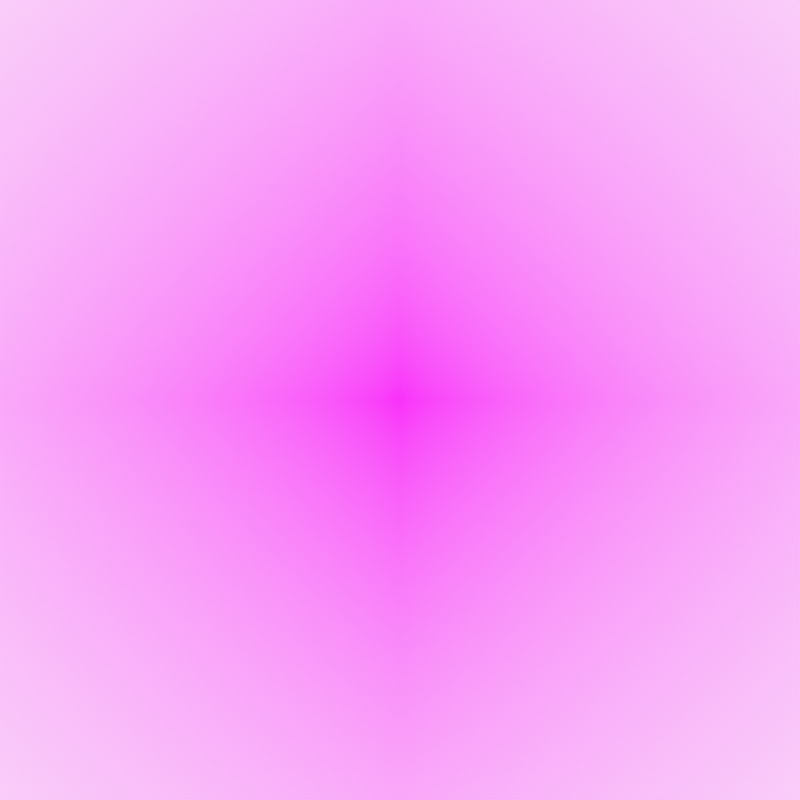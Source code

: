 # Source: animation_hangman.blend  (saved by Blender 4.0.36; exported with 4.5.12 LTS)
import bpy
from mathutils import Matrix  # noqa: F401  (used for matrix-valued properties, if any)

bpy.ops.wm.read_factory_settings(use_empty=True)
scene = bpy.context.scene
scene.name = 'Scene'

# ---- collections
col_collection = bpy.data.collections.new('Collection'); scene.collection.children.link(col_collection)
col_camera = bpy.data.collections.new('Camera'); scene.collection.children.link(col_camera)

# ---- images (referenced by path relative to the original .blend; pixels are not part of the script)
import os
ASSET_DIR = os.environ.get("B2B_ASSET_DIR", "")  # directory of the original .blend (textures are referenced by path, not embedded)
HERE = os.path.dirname(os.path.abspath(__file__))  # packed textures are extracted next to this script under _unpacked/

def load_image(name, relpath, width, height, colorspace="sRGB"):
    """Load a texture the original file referenced (path relative to the .blend, or extracted next to this script)."""
    p = next((c for c in (os.path.join(HERE, relpath), os.path.join(ASSET_DIR, relpath)) if relpath and os.path.exists(c)), "")
    if p:
        img = bpy.data.images.load(p, check_existing=True)
        img.name = name
    else:  # same state as the original file: an image datablock whose file is absent (Cycles renders it pink)
        img = bpy.data.images.new(name, width, height)
        img.source = "FILE"
        img.filepath = "//" + (relpath or name)
    img.colorspace_settings.name = colorspace
    return img
img_discord_png = load_image('discord.png', 'discord.png', 1024, 1024, 'sRGB')

# ---- materials (node trees are filled in below, after node groups)
mat_solid_stroke = bpy.data.materials.new('Solid Stroke')
mat_solid_stroke.use_transparent_shadow = False
mat_solid_stroke.roughness = 0.5
mat_4 = bpy.data.materials.new('4')
mat_4.use_transparent_shadow = False
mat_4.roughness = 0.5
mat_solid_fill = bpy.data.materials.new('Solid Fill')
mat_solid_fill.use_transparent_shadow = False
mat_solid_fill.roughness = 0.5
mat_dots_stroke = bpy.data.materials.new('Dots Stroke')
mat_dots_stroke.use_transparent_shadow = False
mat_dots_stroke.roughness = 0.5
mat_3 = bpy.data.materials.new('3')
mat_3.use_transparent_shadow = False
mat_2 = bpy.data.materials.new('2')
mat_2.use_transparent_shadow = False
mat_1 = bpy.data.materials.new('1')
mat_1.use_transparent_shadow = False
mat_discord = bpy.data.materials.new('discord')
mat_discord.surface_render_method = 'BLENDED'
mat_discord.blend_method = 'BLEND'

# ---- material node trees
mat_dots_stroke.use_nodes = True; mat_dots_stroke.node_tree.nodes.clear()
_N = mat_dots_stroke.node_tree.nodes; _L = mat_dots_stroke.node_tree.links
n0 = _N.new('ShaderNodeOutputMaterial'); n0.name = 'Material Output'; n0.location = (300, 300)
n1 = _N.new('ShaderNodeBsdfPrincipled'); n1.name = 'Principled BSDF'; n1.location = (10, 300)
n1.inputs[3].default_value = 1.45
_L.new(n1.outputs[0], n0.inputs[0])
n0.is_active_output = True
mat_3.use_nodes = True; mat_3.node_tree.nodes.clear()
_N = mat_3.node_tree.nodes; _L = mat_3.node_tree.links
n0 = _N.new('ShaderNodeBsdfPrincipled'); n0.name = 'Principled BSDF'; n0.location = (10, 300)
n0.inputs[3].default_value = 1.45
n1 = _N.new('ShaderNodeOutputMaterial'); n1.name = 'Material Output'; n1.location = (300, 300)
_L.new(n0.outputs[0], n1.inputs[0])
n1.is_active_output = True
mat_2.use_nodes = True; mat_2.node_tree.nodes.clear()
_N = mat_2.node_tree.nodes; _L = mat_2.node_tree.links
n0 = _N.new('ShaderNodeBsdfPrincipled'); n0.name = 'Principled BSDF'; n0.location = (10, 300)
n0.inputs[3].default_value = 1.45
n1 = _N.new('ShaderNodeOutputMaterial'); n1.name = 'Material Output'; n1.location = (300, 300)
_L.new(n0.outputs[0], n1.inputs[0])
n1.is_active_output = True
mat_1.use_nodes = True; mat_1.node_tree.nodes.clear()
_N = mat_1.node_tree.nodes; _L = mat_1.node_tree.links
n0 = _N.new('ShaderNodeBsdfPrincipled'); n0.name = 'Principled BSDF'; n0.location = (10, 300)
n0.inputs[3].default_value = 1.45
n1 = _N.new('ShaderNodeOutputMaterial'); n1.name = 'Material Output'; n1.location = (300, 300)
_L.new(n0.outputs[0], n1.inputs[0])
n1.is_active_output = True
mat_discord.use_nodes = True; mat_discord.node_tree.nodes.clear()
_N = mat_discord.node_tree.nodes; _L = mat_discord.node_tree.links
n0 = _N.new('ShaderNodeOutputMaterial'); n0.name = 'Material Output'; n0.location = (300, 300)
n1 = _N.new('ShaderNodeTexImage'); n1.name = 'Image Texture'; n1.location = (-200, 300)
n1.image = img_discord_png
n1.extension = 'CLIP'
n2 = _N.new('ShaderNodeBsdfPrincipled'); n2.name = 'Principled BSDF'; n2.location = (0, 300)
n2.inputs[3].default_value = 1.45
_L.new(n1.outputs[0], n2.inputs[0])
_L.new(n1.outputs[1], n2.inputs[4])
_L.new(n2.outputs[0], n0.inputs[0])
n0.is_active_output = True

# ---- world
world_world = bpy.data.worlds.new('World'); scene.world = world_world
world_world.use_nodes = True; world_world.node_tree.nodes.clear()
_N = world_world.node_tree.nodes; _L = world_world.node_tree.links
n0 = _N.new('ShaderNodeOutputWorld'); n0.name = 'World Output'; n0.location = (300, 300)
n1 = _N.new('ShaderNodeBackground'); n1.name = 'Background'; n1.location = (10, 300)
n1.inputs[0].default_value = (0.9513, 0.9513, 0.9513, 1.0)
_L.new(n1.outputs[0], n0.inputs[0])
n0.is_active_output = True
world_world.color = (0.9513, 0.9513, 0.9513)
world_world.use_sun_shadow = False
world_world.sun_shadow_jitter_overblur = 0.0

# ---- cameras
cam_camera = bpy.data.cameras.new('Camera')
cam_camera.display_size = 2.0

# ---- meshes
me_discord = bpy.data.meshes.new('discord')
me_discord.from_pydata([(-0.5, -0.5, 0.0), (0.5, -0.5, 0.0), (-0.5, 0.5, 0.0), (0.5, 0.5, 0.0)], [], [(0, 1, 3, 2)])
_uv = me_discord.uv_layers.new(name='UVMap')
_uv.uv.foreach_set('vector', [0.0, 0.0, 1.0, 0.0, 1.0, 1.0, 0.0, 1.0])
me_discord.materials.append(mat_discord)
me_discord.update()

# ---- objects
ob_stroke = bpy.data.objects.new('Stroke', None)
ob_discord = bpy.data.objects.new('discord', me_discord)
ob_camera = bpy.data.objects.new('Camera', cam_camera)

# ---- transforms, parenting, visibility, modifiers, constraints
ob_stroke.location = (0.0, 0.0, 0.0)
ob_stroke.scale = (0.8205, 1.0, 0.8205)
ob_stroke.empty_display_size = 0.2
ob_stroke.empty_image_offset = (0.0, 0.0)
ob_stroke.empty_image_side = 'FRONT'
ob_stroke.use_grease_pencil_lights = True
ob_stroke.lineart.crease_threshold = 0.0
_m = ob_stroke.modifiers.new('Noise', 'GREASE_PENCIL_NOISE')
_m.show_render = True
_m.custom_curve.use_clip = True
_m.custom_curve.clip_max_x = 1.0
_m.custom_curve.clip_max_y = 1.0
_m.custom_curve.extend = 'EXTRAPOLATED'
_m.custom_curve.white_level = (1.0, 1.0, 1.0)
_m.factor = 0.21
_m.factor_strength = 0.01493
_m.factor_thickness = 0.04975
_m.factor_uvs = 0.7512
_m.seed = 65
_m.noise_scale = 0.8756
_m.noise_offset = 76.62
_m = ob_stroke.modifiers.new('Thickness', 'GREASE_PENCIL_THICKNESS')
_m.show_render = True
_m.custom_curve.use_clip = True
_m.custom_curve.clip_max_x = 1.0
_m.custom_curve.clip_max_y = 1.0
_m.custom_curve.extend = 'EXTRAPOLATED'
_m.custom_curve.white_level = (1.0, 1.0, 1.0)
_m.thickness = 0.015
_m.thickness_factor = 1.2
ob_discord.location = (0.0, 0.0, 0.0)
ob_discord.rotation_euler = (1.571, 0.0, 0.0)
ob_discord.scale = (11.08, 11.08, 1.0)
ob_camera.location = (0.0, -12.0, 0.0)
ob_camera.rotation_euler = (1.571, -0.0, -0.0)
ob_camera.empty_image_side = 'FRONT'
ob_camera.lineart.crease_threshold = 0.0

# ---- collection membership
col_collection.objects.link(ob_stroke)
col_collection.objects.link(ob_discord)
col_camera.objects.link(ob_camera)

# ---- scene / render settings (as saved in the file)
scene.camera = ob_camera
scene.frame_start = 0; scene.frame_end = 59; scene.frame_set(14)
scene.render.engine = 'BLENDER_EEVEE_NEXT'
scene.render.image_settings.file_format = 'FFMPEG'
scene.render.resolution_x = 1000
scene.render.resolution_y = 1000
scene.render.pixel_aspect_x = 10.0
scene.render.pixel_aspect_y = 10.0
scene.render.fps = 11
scene.render.fps_base = 1.001
scene.render.film_transparent = True
scene.cycles.sampling_pattern = 'TABULATED_SOBOL'
scene.view_settings.view_transform = 'Standard'
bpy.context.view_layer.update()
